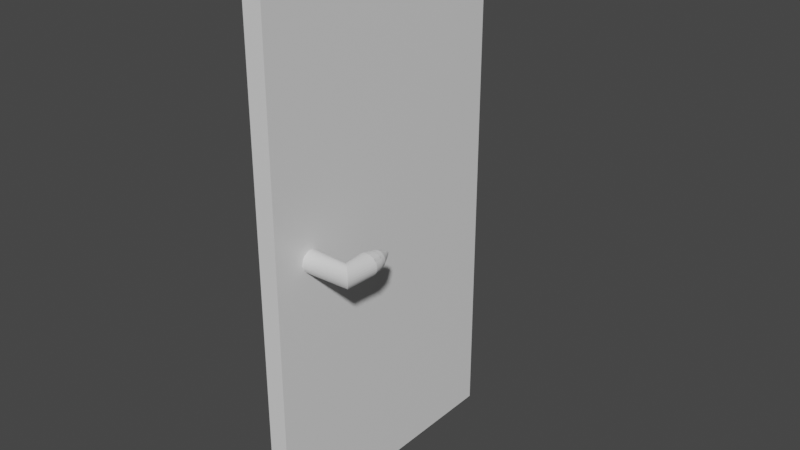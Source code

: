 # Source: Porte.blend  (saved by Blender 2.92.15; exported with 4.5.12 LTS)
import bpy
from mathutils import Matrix  # noqa: F401  (used for matrix-valued properties, if any)

bpy.ops.wm.read_factory_settings(use_empty=True)
scene = bpy.context.scene
scene.name = 'Scene'

# ---- materials (node trees are filled in below, after node groups)
mat_mat_porte = bpy.data.materials.new('Mat_porte')
mat_mat_porte.alpha_threshold = 0.0
mat_mat_porte.use_transparent_shadow = False
mat_mat_porte.line_color = (0.0, 0.0, 0.0, 1.0)
mat_mat_poignee = bpy.data.materials.new('Mat_poignee')
mat_mat_poignee.use_transparent_shadow = False

# ---- material node trees
mat_mat_porte.use_nodes = True; mat_mat_porte.node_tree.nodes.clear()
_N = mat_mat_porte.node_tree.nodes; _L = mat_mat_porte.node_tree.links
n0 = _N.new('ShaderNodeOutputMaterial'); n0.name = 'Material Output'; n0.location = (300, 300)
n1 = _N.new('ShaderNodeBsdfPrincipled'); n1.name = 'Principled BSDF'; n1.location = (10, 300)
n1.distribution = 'GGX'
n1.subsurface_method = 'BURLEY'
n1.inputs[2].default_value = 0.4
n1.inputs[3].default_value = 1.45
n1.inputs[27].default_value = (0.0, 0.0, 0.0, 1.0)
n1.inputs[28].default_value = 1.0
_L.new(n1.outputs[0], n0.inputs[0])
n0.is_active_output = True
mat_mat_poignee.use_nodes = True; mat_mat_poignee.node_tree.nodes.clear()
_N = mat_mat_poignee.node_tree.nodes; _L = mat_mat_poignee.node_tree.links
n0 = _N.new('ShaderNodeBsdfPrincipled'); n0.name = 'Principled BSDF'; n0.location = (10, 300)
n0.distribution = 'GGX'
n0.subsurface_method = 'BURLEY'
n0.inputs[3].default_value = 1.45
n0.inputs[27].default_value = (0.0, 0.0, 0.0, 1.0)
n0.inputs[28].default_value = 1.0
n1 = _N.new('ShaderNodeOutputMaterial'); n1.name = 'Material Output'; n1.location = (300, 300)
_L.new(n0.outputs[0], n1.inputs[0])
n1.is_active_output = True

# ---- world
world_world = bpy.data.worlds.new('World'); scene.world = world_world
world_world.use_nodes = True; world_world.node_tree.nodes.clear()
_N = world_world.node_tree.nodes; _L = world_world.node_tree.links
n0 = _N.new('ShaderNodeOutputWorld'); n0.name = 'World Output'; n0.location = (300, 300)
n1 = _N.new('ShaderNodeBackground'); n1.name = 'Background'; n1.location = (10, 300)
n1.inputs[0].default_value = (0.05088, 0.05088, 0.05088, 1.0)
_L.new(n1.outputs[0], n0.inputs[0])
n0.is_active_output = True
world_world.color = (0.05088, 0.05088, 0.05088)
world_world.use_sun_shadow = False
world_world.sun_shadow_jitter_overblur = 0.0

# ---- meshes
me_cube_001 = bpy.data.meshes.new('Cube.001')
me_cube_001.from_pydata([(-0.03603, -0.5123, -1.0), (-0.03603, -0.5123, 1.0), (-0.03603, 0.5123, -1.0), (-0.03603, 0.5123, 1.0), (0.03603, -0.5123, -1.0), (0.03603, -0.5123, 1.0), (0.03603, 0.5123, -1.0), (0.03603, 0.5123, 1.0), (-0.008042, -0.3621, 0.03765), (-0.008484, -0.3542, 0.03687), (-0.00891, -0.3466, 0.03457), (-0.009302, -0.3396, 0.03082), (-0.009646, -0.3335, 0.02579), (-0.009928, -0.3284, 0.01965), (-0.01014, -0.3247, 0.01266), (-0.01027, -0.3224, 0.005061), (-0.01031, -0.3216, -0.002838), (-0.01027, -0.3224, -0.01074), (-0.01014, -0.3247, -0.01833), (-0.009928, -0.3284, -0.02533), (-0.009646, -0.3335, -0.03147), (-0.009302, -0.3396, -0.0365), (-0.00891, -0.3466, -0.04024), (-0.008484, -0.3542, -0.04255), (-0.008042, -0.3621, -0.04332), (-0.007599, -0.37, -0.04255), (-0.007174, -0.3776, -0.04024), (-0.006782, -0.3846, -0.0365), (-0.006438, -0.3907, -0.03147), (-0.006156, -0.3957, -0.02533), (-0.005946, -0.3995, -0.01833), (-0.005817, -0.4018, -0.01074), (-0.005774, -0.4025, -0.002838), (-0.005817, -0.4018, 0.005061), (-0.005946, -0.3995, 0.01266), (-0.006156, -0.3957, 0.01965), (-0.006438, -0.3907, 0.02579), (-0.006782, -0.3846, 0.03082), (-0.007174, -0.3776, 0.03457), (-0.007599, -0.37, 0.03687), (0.1851, -0.3621, 0.03765), (0.1792, -0.3568, 0.03687), (0.1735, -0.3517, 0.03457), (0.1683, -0.3471, 0.03082), (0.1637, -0.343, 0.02579), (0.16, -0.3396, 0.01965), (0.1572, -0.3371, 0.01266), (0.1555, -0.3356, 0.005061), (0.1549, -0.3351, -0.002838), (0.1555, -0.3356, -0.01074), (0.1572, -0.3371, -0.01833), (0.16, -0.3396, -0.02533), (0.1637, -0.343, -0.03147), (0.1683, -0.3471, -0.0365), (0.1735, -0.3517, -0.04024), (0.1792, -0.3568, -0.04255), (0.1851, -0.3621, -0.04332), (0.191, -0.3673, -0.04255), (0.1967, -0.3724, -0.04024), (0.2019, -0.3771, -0.0365), (0.2065, -0.3812, -0.03147), (0.2102, -0.3845, -0.02533), (0.213, -0.387, -0.01833), (0.2147, -0.3886, -0.01074), (0.2153, -0.3891, -0.002838), (0.2147, -0.3886, 0.005061), (0.213, -0.387, 0.01266), (0.2102, -0.3845, 0.01965), (0.2065, -0.3812, 0.02579), (0.2019, -0.3771, 0.03082), (0.1967, -0.3724, 0.03457), (0.191, -0.3673, 0.03687), (0.1772, -0.2692, 0.03687), (0.1851, -0.2688, 0.03765), (0.1696, -0.2697, 0.03457), (0.1626, -0.27, 0.03082), (0.1565, -0.2704, 0.02579), (0.1514, -0.2707, 0.01965), (0.1477, -0.2709, 0.01266), (0.1454, -0.271, 0.005061), (0.1446, -0.2711, -0.002838), (0.1454, -0.271, -0.01074), (0.1477, -0.2709, -0.01833), (0.1514, -0.2707, -0.02533), (0.1565, -0.2704, -0.03147), (0.1626, -0.27, -0.0365), (0.1696, -0.2697, -0.04024), (0.1772, -0.2692, -0.04255), (0.1851, -0.2688, -0.04332), (0.193, -0.2683, -0.04255), (0.2006, -0.2679, -0.04024), (0.2076, -0.2675, -0.0365), (0.2137, -0.2672, -0.03147), (0.2187, -0.2669, -0.02533), (0.2225, -0.2667, -0.01833), (0.2248, -0.2666, -0.01074), (0.2256, -0.2665, -0.002838), (0.2248, -0.2666, 0.005061), (0.2225, -0.2667, 0.01266), (0.2187, -0.2669, 0.01965), (0.2137, -0.2672, 0.02579), (0.2076, -0.2675, 0.03082), (0.2006, -0.2679, 0.03457), (0.193, -0.2683, 0.03687), (0.1772, -0.2692, 0.03687), (0.1851, -0.2688, 0.03765), (0.1696, -0.2697, 0.03457), (0.1626, -0.27, 0.03082), (0.1565, -0.2704, 0.02579), (0.1514, -0.2707, 0.01965), (0.1477, -0.2709, 0.01266), (0.1454, -0.271, 0.005061), (0.1446, -0.2711, -0.002838), (0.1454, -0.271, -0.01074), (0.1477, -0.2709, -0.01833), (0.1514, -0.2707, -0.02533), (0.1565, -0.2704, -0.03147), (0.1626, -0.27, -0.0365), (0.1696, -0.2697, -0.04024), (0.1772, -0.2692, -0.04255), (0.1851, -0.2688, -0.04332), (0.193, -0.2683, -0.04255), (0.2006, -0.2679, -0.04024), (0.2076, -0.2675, -0.0365), (0.2137, -0.2672, -0.03147), (0.2187, -0.2669, -0.02533), (0.2225, -0.2667, -0.01833), (0.2248, -0.2666, -0.01074), (0.2256, -0.2665, -0.002838), (0.2248, -0.2666, 0.005061), (0.2225, -0.2667, 0.01266), (0.2187, -0.2669, 0.01965), (0.2137, -0.2672, 0.02579), (0.2076, -0.2675, 0.03082), (0.2006, -0.2679, 0.03457), (0.193, -0.2683, 0.03687), (0.1919, -0.2356, 0.03124), (0.1984, -0.2353, 0.02927), (0.2044, -0.2349, 0.02605), (0.2097, -0.2346, 0.02173), (0.214, -0.2344, 0.01647), (0.2172, -0.2342, 0.01046), (0.2192, -0.2341, 0.003941), (0.2198, -0.2341, -0.002838), (0.2192, -0.2341, -0.009617), (0.2172, -0.2342, -0.01614), (0.214, -0.2344, -0.02214), (0.2097, -0.2346, -0.02741), (0.2044, -0.2349, -0.03173), (0.1984, -0.2353, -0.03494), (0.1919, -0.2356, -0.03692), (0.1851, -0.236, -0.03759), (0.1783, -0.2364, -0.03692), (0.1718, -0.2368, -0.03494), (0.1658, -0.2371, -0.03173), (0.1605, -0.2374, -0.02741), (0.1562, -0.2376, -0.02214), (0.153, -0.2378, -0.01614), (0.151, -0.2379, -0.009617), (0.1504, -0.238, -0.002838), (0.151, -0.2379, 0.003941), (0.153, -0.2378, 0.01046), (0.1562, -0.2376, 0.01647), (0.1605, -0.2374, 0.02173), (0.1658, -0.2371, 0.02605), (0.1718, -0.2368, 0.02927), (0.1851, -0.236, 0.03191), (0.1783, -0.2364, 0.03124), (0.1783, -0.2364, 0.03124), (0.1851, -0.236, 0.03191), (0.1718, -0.2368, 0.02927), (0.1658, -0.2371, 0.02605), (0.1605, -0.2374, 0.02173), (0.1562, -0.2376, 0.01647), (0.153, -0.2378, 0.01046), (0.151, -0.2379, 0.003941), (0.1504, -0.238, -0.002838), (0.151, -0.2379, -0.009617), (0.153, -0.2378, -0.01614), (0.1562, -0.2376, -0.02214), (0.1605, -0.2374, -0.02741), (0.1658, -0.2371, -0.03173), (0.1718, -0.2368, -0.03494), (0.1783, -0.2364, -0.03692), (0.1851, -0.236, -0.03759), (0.1919, -0.2356, -0.03692), (0.1984, -0.2353, -0.03494), (0.2044, -0.2349, -0.03173), (0.2097, -0.2346, -0.02741), (0.214, -0.2344, -0.02214), (0.2172, -0.2342, -0.01614), (0.2192, -0.2341, -0.009617), (0.2198, -0.2341, -0.002838), (0.2192, -0.2341, 0.003941), (0.2172, -0.2342, 0.01046), (0.214, -0.2344, 0.01647), (0.2097, -0.2346, 0.02173), (0.2044, -0.2349, 0.02605), (0.1984, -0.2353, 0.02927), (0.1919, -0.2356, 0.03124), (0.1899, -0.216, 0.02707), (0.1957, -0.2157, 0.02533), (0.2009, -0.2154, 0.02252), (0.2055, -0.2151, 0.01872), (0.2093, -0.2149, 0.0141), (0.2122, -0.2148, 0.008832), (0.2139, -0.2147, 0.003111), (0.2145, -0.2146, -0.002838), (0.2139, -0.2147, -0.008787), (0.2122, -0.2148, -0.01451), (0.2093, -0.2149, -0.01978), (0.2055, -0.2151, -0.0244), (0.2009, -0.2154, -0.02819), (0.1957, -0.2157, -0.03101), (0.1899, -0.216, -0.03274), (0.184, -0.2163, -0.03333), (0.178, -0.2167, -0.03274), (0.1723, -0.217, -0.03101), (0.1671, -0.2173, -0.02819), (0.1624, -0.2175, -0.0244), (0.1587, -0.2178, -0.01978), (0.1558, -0.2179, -0.01451), (0.1541, -0.218, -0.008787), (0.1535, -0.218, -0.002838), (0.1541, -0.218, 0.003111), (0.1558, -0.2179, 0.008831), (0.1587, -0.2178, 0.0141), (0.1624, -0.2175, 0.01872), (0.1671, -0.2173, 0.02252), (0.1723, -0.217, 0.02533), (0.184, -0.2163, 0.02766), (0.178, -0.2167, 0.02707), (0.178, -0.2167, 0.02707), (0.184, -0.2163, 0.02766), (0.1723, -0.217, 0.02533), (0.1671, -0.2173, 0.02252), (0.1624, -0.2175, 0.01872), (0.1587, -0.2178, 0.0141), (0.1558, -0.2179, 0.008831), (0.1541, -0.218, 0.003111), (0.1535, -0.218, -0.002838), (0.1541, -0.218, -0.008787), (0.1558, -0.2179, -0.01451), (0.1587, -0.2178, -0.01978), (0.1624, -0.2175, -0.0244), (0.1671, -0.2173, -0.02819), (0.1723, -0.217, -0.03101), (0.178, -0.2167, -0.03274), (0.184, -0.2163, -0.03333), (0.1899, -0.216, -0.03274), (0.1957, -0.2157, -0.03101), (0.2009, -0.2154, -0.02819), (0.2055, -0.2151, -0.0244), (0.2093, -0.2149, -0.01978), (0.2122, -0.2148, -0.01451), (0.2139, -0.2147, -0.008787), (0.2145, -0.2146, -0.002838), (0.2139, -0.2147, 0.003111), (0.2122, -0.2148, 0.008832), (0.2093, -0.2149, 0.0141), (0.2055, -0.2151, 0.01872), (0.2009, -0.2154, 0.02252), (0.1957, -0.2157, 0.02533), (0.1899, -0.216, 0.02707), (0.187, -0.1971, 0.01784), (0.191, -0.1969, 0.01664), (0.1946, -0.1967, 0.01469), (0.1978, -0.1965, 0.01207), (0.2005, -0.1964, 0.008876), (0.2024, -0.1963, 0.005231), (0.2036, -0.1962, 0.001276), (0.204, -0.1962, -0.002838), (0.2036, -0.1962, -0.006951), (0.2024, -0.1963, -0.01091), (0.2005, -0.1964, -0.01455), (0.1978, -0.1965, -0.01775), (0.1946, -0.1967, -0.02037), (0.191, -0.1969, -0.02232), (0.187, -0.1971, -0.02352), (0.1829, -0.1974, -0.02392), (0.1788, -0.1976, -0.02352), (0.1749, -0.1978, -0.02232), (0.1712, -0.198, -0.02037), (0.168, -0.1982, -0.01775), (0.1654, -0.1984, -0.01455), (0.1635, -0.1985, -0.01091), (0.1623, -0.1985, -0.006951), (0.1619, -0.1986, -0.002838), (0.1623, -0.1985, 0.001276), (0.1635, -0.1985, 0.005231), (0.1654, -0.1984, 0.008876), (0.168, -0.1982, 0.01207), (0.1712, -0.198, 0.01469), (0.1749, -0.1978, 0.01664), (0.1829, -0.1974, 0.01825), (0.1788, -0.1976, 0.01784), (0.1788, -0.1976, 0.01784), (0.1829, -0.1974, 0.01825), (0.1749, -0.1978, 0.01664), (0.1712, -0.198, 0.01469), (0.168, -0.1982, 0.01207), (0.1654, -0.1984, 0.008876), (0.1635, -0.1985, 0.005231), (0.1623, -0.1985, 0.001276), (0.1619, -0.1986, -0.002838), (0.1623, -0.1985, -0.006951), (0.1635, -0.1985, -0.01091), (0.1654, -0.1984, -0.01455), (0.168, -0.1982, -0.01775), (0.1712, -0.198, -0.02037), (0.1749, -0.1978, -0.02232), (0.1788, -0.1976, -0.02352), (0.1829, -0.1974, -0.02392), (0.187, -0.1971, -0.02352), (0.191, -0.1969, -0.02232), (0.1946, -0.1967, -0.02037), (0.1978, -0.1965, -0.01775), (0.2005, -0.1964, -0.01455), (0.2024, -0.1963, -0.01091), (0.2036, -0.1962, -0.006951), (0.204, -0.1962, -0.002838), (0.2036, -0.1962, 0.001276), (0.2024, -0.1963, 0.005231), (0.2005, -0.1964, 0.008876), (0.1978, -0.1965, 0.01207), (0.1946, -0.1967, 0.01469), (0.191, -0.1969, 0.01664), (0.187, -0.1971, 0.01784), (0.1849, -0.183, 0.01128), (0.1876, -0.1829, 0.01046), (0.1901, -0.1827, 0.009132), (0.1923, -0.1826, 0.007341), (0.1941, -0.1825, 0.00516), (0.1954, -0.1824, 0.002671), (0.1962, -0.1824, -2.929e-05), (0.1965, -0.1824, -0.002838), (0.1962, -0.1824, -0.005646), (0.1954, -0.1824, -0.008347), (0.1941, -0.1825, -0.01084), (0.1923, -0.1826, -0.01302), (0.1901, -0.1827, -0.01481), (0.1876, -0.1829, -0.01614), (0.1849, -0.183, -0.01696), (0.1821, -0.1832, -0.01723), (0.1793, -0.1833, -0.01696), (0.1766, -0.1835, -0.01614), (0.1741, -0.1836, -0.01481), (0.172, -0.1838, -0.01302), (0.1702, -0.1839, -0.01084), (0.1688, -0.1839, -0.008347), (0.168, -0.184, -0.005646), (0.1677, -0.184, -0.002838), (0.168, -0.184, -2.93e-05), (0.1688, -0.1839, 0.002671), (0.1702, -0.1839, 0.00516), (0.172, -0.1838, 0.007341), (0.1741, -0.1836, 0.009132), (0.1766, -0.1835, 0.01046), (0.1821, -0.1832, 0.01156), (0.1793, -0.1833, 0.01128), (0.1793, -0.1833, 0.01128), (0.1821, -0.1832, 0.01156), (0.1766, -0.1835, 0.01046), (0.1741, -0.1836, 0.009132), (0.172, -0.1838, 0.007341), (0.1702, -0.1839, 0.00516), (0.1688, -0.1839, 0.002671), (0.168, -0.184, -2.93e-05), (0.1677, -0.184, -0.002838), (0.168, -0.184, -0.005646), (0.1688, -0.1839, -0.008347), (0.1702, -0.1839, -0.01084), (0.172, -0.1838, -0.01302), (0.1741, -0.1836, -0.01481), (0.1766, -0.1835, -0.01614), (0.1793, -0.1833, -0.01696), (0.1821, -0.1832, -0.01723), (0.1849, -0.183, -0.01696), (0.1876, -0.1829, -0.01614), (0.1901, -0.1827, -0.01481), (0.1923, -0.1826, -0.01302), (0.1941, -0.1825, -0.01084), (0.1954, -0.1824, -0.008347), (0.1962, -0.1824, -0.005646), (0.1965, -0.1824, -0.002838), (0.1962, -0.1824, -2.929e-05), (0.1954, -0.1824, 0.002671), (0.1941, -0.1825, 0.00516), (0.1923, -0.1826, 0.007341), (0.1901, -0.1827, 0.009132), (0.1876, -0.1829, 0.01046), (0.1849, -0.183, 0.01128), (0.1834, -0.1736, 0.006196), (0.1851, -0.1735, 0.005672), (0.1867, -0.1734, 0.004821), (0.1881, -0.1733, 0.003676), (0.1893, -0.1733, 0.00228), (0.1901, -0.1732, 0.0006873), (0.1906, -0.1732, -0.001041), (0.1908, -0.1732, -0.002838), (0.1906, -0.1732, -0.004635), (0.1901, -0.1732, -0.006363), (0.1893, -0.1733, -0.007955), (0.1881, -0.1733, -0.009351), (0.1867, -0.1734, -0.0105), (0.1851, -0.1735, -0.01135), (0.1834, -0.1736, -0.01187), (0.1816, -0.1737, -0.01205), (0.1798, -0.1738, -0.01187), (0.1781, -0.1739, -0.01135), (0.1765, -0.174, -0.0105), (0.1751, -0.1741, -0.009351), (0.1739, -0.1741, -0.007955), (0.1731, -0.1742, -0.006363), (0.1726, -0.1742, -0.004635), (0.1724, -0.1742, -0.002838), (0.1726, -0.1742, -0.001041), (0.1731, -0.1742, 0.0006873), (0.1739, -0.1741, 0.00228), (0.1751, -0.1741, 0.003676), (0.1765, -0.174, 0.004821), (0.1781, -0.1739, 0.005672), (0.1816, -0.1737, 0.006373), (0.1798, -0.1738, 0.006196), (0.1798, -0.1738, 0.006196), (0.1816, -0.1737, 0.006373), (0.1781, -0.1739, 0.005672), (0.1765, -0.174, 0.004821), (0.1751, -0.1741, 0.003676), (0.1739, -0.1741, 0.00228), (0.1731, -0.1742, 0.0006873), (0.1726, -0.1742, -0.001041), (0.1724, -0.1742, -0.002838), (0.1726, -0.1742, -0.004635), (0.1731, -0.1742, -0.006363), (0.1739, -0.1741, -0.007955), (0.1751, -0.1741, -0.009351), (0.1765, -0.174, -0.0105), (0.1781, -0.1739, -0.01135), (0.1798, -0.1738, -0.01187), (0.1816, -0.1737, -0.01205), (0.1834, -0.1736, -0.01187), (0.1851, -0.1735, -0.01135), (0.1867, -0.1734, -0.0105), (0.1881, -0.1733, -0.009351), (0.1893, -0.1733, -0.007955), (0.1901, -0.1732, -0.006363), (0.1906, -0.1732, -0.004635), (0.1908, -0.1732, -0.002838), (0.1906, -0.1732, -0.001041), (0.1901, -0.1732, 0.0006873), (0.1893, -0.1733, 0.00228), (0.1881, -0.1733, 0.003676), (0.1867, -0.1734, 0.004821), (0.1851, -0.1735, 0.005672), (0.1834, -0.1736, 0.006196), (0.1825, -0.1687, 0.003267), (0.1837, -0.1686, 0.002913), (0.1848, -0.1685, 0.002338), (0.1857, -0.1685, 0.001564), (0.1865, -0.1684, 0.0006206), (0.1871, -0.1684, -0.0004556), (0.1874, -0.1684, -0.001623), (0.1875, -0.1684, -0.002838), (0.1874, -0.1684, -0.004052), (0.1871, -0.1684, -0.00522), (0.1865, -0.1684, -0.006296), (0.1857, -0.1685, -0.007239), (0.1848, -0.1685, -0.008013), (0.1837, -0.1686, -0.008589), (0.1825, -0.1687, -0.008943), (0.1813, -0.1687, -0.009062), (0.1801, -0.1688, -0.008943), (0.1789, -0.1689, -0.008589), (0.1779, -0.1689, -0.008013), (0.1769, -0.169, -0.007239), (0.1762, -0.169, -0.006296), (0.1756, -0.1691, -0.00522), (0.1752, -0.1691, -0.004052), (0.1751, -0.1691, -0.002838), (0.1752, -0.1691, -0.001623), (0.1756, -0.1691, -0.0004556), (0.1762, -0.169, 0.0006206), (0.1769, -0.169, 0.001564), (0.1779, -0.1689, 0.002338), (0.1789, -0.1689, 0.002913), (0.1813, -0.1687, 0.003387), (0.1801, -0.1688, 0.003267), (0.1801, -0.1688, 0.003267), (0.1813, -0.1687, 0.003387), (0.1789, -0.1689, 0.002913), (0.1779, -0.1689, 0.002338), (0.1769, -0.169, 0.001564), (0.1762, -0.169, 0.0006206), (0.1756, -0.1691, -0.0004556), (0.1752, -0.1691, -0.001623), (0.1751, -0.1691, -0.002838), (0.1752, -0.1691, -0.004052), (0.1756, -0.1691, -0.00522), (0.1762, -0.169, -0.006296), (0.1769, -0.169, -0.007239), (0.1779, -0.1689, -0.008013), (0.1789, -0.1689, -0.008589), (0.1801, -0.1688, -0.008943), (0.1813, -0.1687, -0.009062), (0.1825, -0.1687, -0.008943), (0.1837, -0.1686, -0.008589), (0.1848, -0.1685, -0.008013), (0.1857, -0.1685, -0.007239), (0.1865, -0.1684, -0.006296), (0.1871, -0.1684, -0.00522), (0.1874, -0.1684, -0.004052), (0.1875, -0.1684, -0.002838), (0.1874, -0.1684, -0.001623), (0.1871, -0.1684, -0.0004556), (0.1865, -0.1684, 0.0006206), (0.1857, -0.1685, 0.001564), (0.1848, -0.1685, 0.002338), (0.1837, -0.1686, 0.002913), (0.1825, -0.1687, 0.003267)], [], [(0, 1, 3, 2), (2, 3, 7, 6), (6, 7, 5, 4), (4, 5, 1, 0), (2, 6, 4, 0), (7, 3, 1, 5), (34, 35, 67, 66), (21, 22, 54, 53), (8, 9, 41, 40), (35, 36, 68, 67), (22, 23, 55, 54), (9, 10, 42, 41), (36, 37, 69, 68), (23, 24, 56, 55), (10, 11, 43, 42), (37, 38, 70, 69), (24, 25, 57, 56), (11, 12, 44, 43), (38, 39, 71, 70), (25, 26, 58, 57), (12, 13, 45, 44), (39, 8, 40, 71), (26, 27, 59, 58), (13, 14, 46, 45), (27, 28, 60, 59), (14, 15, 47, 46), (28, 29, 61, 60), (15, 16, 48, 47), (29, 30, 62, 61), (16, 17, 49, 48), (30, 31, 63, 62), (17, 18, 50, 49), (31, 32, 64, 63), (18, 19, 51, 50), (32, 33, 65, 64), (19, 20, 52, 51), (33, 34, 66, 65), (20, 21, 53, 52), (56, 57, 89, 88), (9, 8, 39, 38, 37, 36, 35, 34, 33, 32, 31, 30, 29, 28, 27, 26, 25, 24, 23, 22, 21, 20, 19, 18, 17, 16, 15, 14, 13, 12, 11, 10), (43, 44, 76, 75), (70, 71, 103, 102), (57, 58, 90, 89), (44, 45, 77, 76), (71, 40, 73, 103), (58, 59, 91, 90), (45, 46, 78, 77), (59, 60, 92, 91), (46, 47, 79, 78), (60, 61, 93, 92), (47, 48, 80, 79), (61, 62, 94, 93), (48, 49, 81, 80), (62, 63, 95, 94), (49, 50, 82, 81), (63, 64, 96, 95), (50, 51, 83, 82), (64, 65, 97, 96), (51, 52, 84, 83), (65, 66, 98, 97), (52, 53, 85, 84), (66, 67, 99, 98), (53, 54, 86, 85), (40, 41, 72, 73), (67, 68, 100, 99), (54, 55, 87, 86), (41, 42, 74, 72), (68, 69, 101, 100), (55, 56, 88, 87), (42, 43, 75, 74), (69, 70, 102, 101), (121, 120, 184, 185), (107, 106, 170, 171), (103, 73, 166, 136), (83, 84, 155, 156), (124, 123, 187, 188), (130, 129, 193, 194), (76, 77, 162, 163), (82, 83, 156, 157), (102, 103, 136, 137), (129, 128, 192, 193), (123, 122, 186, 187), (81, 82, 157, 158), (75, 76, 163, 164), (128, 127, 191, 192), (101, 102, 137, 138), (80, 81, 158, 159), (86, 87, 152, 153), (122, 121, 185, 186), (127, 126, 190, 191), (133, 132, 196, 197), (74, 75, 164, 165), (79, 80, 159, 160), (106, 104, 168, 170), (100, 101, 138, 139), (126, 125, 189, 190), (132, 131, 195, 196), (179, 178, 242, 243), (78, 79, 160, 161), (84, 85, 154, 155), (85, 86, 153, 154), (125, 124, 188, 189), (104, 105, 169, 168), (77, 78, 161, 162), (131, 130, 194, 195), (134, 133, 197, 198), (108, 107, 171, 172), (87, 88, 151, 152), (135, 134, 198, 199), (109, 108, 172, 173), (88, 89, 150, 151), (105, 135, 199, 169), (110, 109, 173, 174), (89, 90, 149, 150), (111, 110, 174, 175), (90, 91, 148, 149), (112, 111, 175, 176), (91, 92, 147, 148), (113, 112, 176, 177), (92, 93, 146, 147), (114, 113, 177, 178), (93, 94, 145, 146), (115, 114, 178, 179), (94, 95, 144, 145), (116, 115, 179, 180), (95, 96, 143, 144), (117, 116, 180, 181), (96, 97, 142, 143), (118, 117, 181, 182), (97, 98, 141, 142), (119, 118, 182, 183), (98, 99, 140, 141), (73, 72, 167, 166), (120, 119, 183, 184), (99, 100, 139, 140), (72, 74, 165, 167), (237, 236, 300, 301), (186, 185, 249, 250), (180, 179, 243, 244), (177, 176, 240, 241), (152, 151, 215, 216), (175, 174, 238, 239), (178, 177, 241, 242), (173, 172, 236, 237), (154, 153, 217, 218), (171, 170, 234, 235), (176, 175, 239, 240), (168, 169, 233, 232), (156, 155, 219, 220), (137, 136, 200, 201), (174, 173, 237, 238), (139, 138, 202, 203), (158, 157, 221, 222), (141, 140, 204, 205), (172, 171, 235, 236), (143, 142, 206, 207), (160, 159, 223, 224), (145, 144, 208, 209), (170, 168, 232, 234), (147, 146, 210, 211), (198, 197, 261, 262), (149, 148, 212, 213), (196, 195, 259, 260), (151, 150, 214, 215), (162, 161, 225, 226), (153, 152, 216, 217), (136, 166, 230, 200), (155, 154, 218, 219), (194, 193, 257, 258), (157, 156, 220, 221), (169, 199, 263, 233), (164, 163, 227, 228), (159, 158, 222, 223), (199, 198, 262, 263), (138, 137, 201, 202), (161, 160, 224, 225), (195, 194, 258, 259), (192, 191, 255, 256), (163, 162, 226, 227), (193, 192, 256, 257), (167, 165, 229, 231), (165, 164, 228, 229), (191, 190, 254, 255), (140, 139, 203, 204), (197, 196, 260, 261), (189, 188, 252, 253), (190, 189, 253, 254), (148, 147, 211, 212), (187, 186, 250, 251), (166, 167, 231, 230), (146, 145, 209, 210), (185, 184, 248, 249), (142, 141, 205, 206), (182, 181, 245, 246), (183, 182, 246, 247), (188, 187, 251, 252), (184, 183, 247, 248), (181, 180, 244, 245), (144, 143, 207, 208), (150, 149, 213, 214), (265, 264, 328, 329), (218, 217, 281, 282), (235, 234, 298, 299), (240, 239, 303, 304), (232, 233, 297, 296), (220, 219, 283, 284), (201, 200, 264, 265), (238, 237, 301, 302), (203, 202, 266, 267), (222, 221, 285, 286), (205, 204, 268, 269), (236, 235, 299, 300), (207, 206, 270, 271), (224, 223, 287, 288), (209, 208, 272, 273), (234, 232, 296, 298), (211, 210, 274, 275), (262, 261, 325, 326), (213, 212, 276, 277), (260, 259, 323, 324), (215, 214, 278, 279), (226, 225, 289, 290), (217, 216, 280, 281), (200, 230, 294, 264), (219, 218, 282, 283), (258, 257, 321, 322), (221, 220, 284, 285), (233, 263, 327, 297), (228, 227, 291, 292), (223, 222, 286, 287), (263, 262, 326, 327), (202, 201, 265, 266), (225, 224, 288, 289), (259, 258, 322, 323), (256, 255, 319, 320), (227, 226, 290, 291), (257, 256, 320, 321), (231, 229, 293, 295), (229, 228, 292, 293), (255, 254, 318, 319), (204, 203, 267, 268), (261, 260, 324, 325), (253, 252, 316, 317), (254, 253, 317, 318), (212, 211, 275, 276), (251, 250, 314, 315), (230, 231, 295, 294), (210, 209, 273, 274), (249, 248, 312, 313), (206, 205, 269, 270), (246, 245, 309, 310), (247, 246, 310, 311), (252, 251, 315, 316), (248, 247, 311, 312), (245, 244, 308, 309), (208, 207, 271, 272), (214, 213, 277, 278), (243, 242, 306, 307), (250, 249, 313, 314), (244, 243, 307, 308), (241, 240, 304, 305), (216, 215, 279, 280), (239, 238, 302, 303), (242, 241, 305, 306), (335, 334, 398, 399), (302, 301, 365, 366), (267, 266, 330, 331), (286, 285, 349, 350), (269, 268, 332, 333), (300, 299, 363, 364), (271, 270, 334, 335), (288, 287, 351, 352), (273, 272, 336, 337), (298, 296, 360, 362), (275, 274, 338, 339), (326, 325, 389, 390), (277, 276, 340, 341), (324, 323, 387, 388), (279, 278, 342, 343), (290, 289, 353, 354), (281, 280, 344, 345), (264, 294, 358, 328), (283, 282, 346, 347), (322, 321, 385, 386), (285, 284, 348, 349), (297, 327, 391, 361), (292, 291, 355, 356), (287, 286, 350, 351), (327, 326, 390, 391), (266, 265, 329, 330), (289, 288, 352, 353), (323, 322, 386, 387), (320, 319, 383, 384), (291, 290, 354, 355), (321, 320, 384, 385), (295, 293, 357, 359), (293, 292, 356, 357), (319, 318, 382, 383), (268, 267, 331, 332), (325, 324, 388, 389), (317, 316, 380, 381), (318, 317, 381, 382), (276, 275, 339, 340), (315, 314, 378, 379), (294, 295, 359, 358), (274, 273, 337, 338), (313, 312, 376, 377), (270, 269, 333, 334), (310, 309, 373, 374), (311, 310, 374, 375), (316, 315, 379, 380), (312, 311, 375, 376), (309, 308, 372, 373), (272, 271, 335, 336), (278, 277, 341, 342), (307, 306, 370, 371), (314, 313, 377, 378), (308, 307, 371, 372), (305, 304, 368, 369), (280, 279, 343, 344), (303, 302, 366, 367), (306, 305, 369, 370), (301, 300, 364, 365), (282, 281, 345, 346), (299, 298, 362, 363), (304, 303, 367, 368), (296, 297, 361, 360), (284, 283, 347, 348), (405, 404, 468, 469), (352, 351, 415, 416), (337, 336, 400, 401), (362, 360, 424, 426), (339, 338, 402, 403), (390, 389, 453, 454), (341, 340, 404, 405), (388, 387, 451, 452), (343, 342, 406, 407), (354, 353, 417, 418), (345, 344, 408, 409), (328, 358, 422, 392), (347, 346, 410, 411), (386, 385, 449, 450), (349, 348, 412, 413), (361, 391, 455, 425), (356, 355, 419, 420), (351, 350, 414, 415), (391, 390, 454, 455), (330, 329, 393, 394), (353, 352, 416, 417), (387, 386, 450, 451), (384, 383, 447, 448), (355, 354, 418, 419), (385, 384, 448, 449), (359, 357, 421, 423), (357, 356, 420, 421), (383, 382, 446, 447), (332, 331, 395, 396), (389, 388, 452, 453), (381, 380, 444, 445), (382, 381, 445, 446), (340, 339, 403, 404), (379, 378, 442, 443), (358, 359, 423, 422), (338, 337, 401, 402), (377, 376, 440, 441), (334, 333, 397, 398), (374, 373, 437, 438), (375, 374, 438, 439), (380, 379, 443, 444), (376, 375, 439, 440), (373, 372, 436, 437), (336, 335, 399, 400), (342, 341, 405, 406), (371, 370, 434, 435), (378, 377, 441, 442), (372, 371, 435, 436), (369, 368, 432, 433), (344, 343, 407, 408), (367, 366, 430, 431), (370, 369, 433, 434), (365, 364, 428, 429), (346, 345, 409, 410), (363, 362, 426, 427), (368, 367, 431, 432), (360, 361, 425, 424), (348, 347, 411, 412), (329, 328, 392, 393), (366, 365, 429, 430), (331, 330, 394, 395), (350, 349, 413, 414), (333, 332, 396, 397), (364, 363, 427, 428), (488, 489, 519, 518, 517, 516, 515, 514, 513, 512, 511, 510, 509, 508, 507, 506, 505, 504, 503, 502, 501, 500, 499, 498, 497, 496, 495, 494, 493, 492, 491, 490), (452, 451, 515, 516), (407, 406, 470, 471), (418, 417, 481, 482), (409, 408, 472, 473), (392, 422, 486, 456), (411, 410, 474, 475), (450, 449, 513, 514), (413, 412, 476, 477), (425, 455, 519, 489), (420, 419, 483, 484), (415, 414, 478, 479), (455, 454, 518, 519), (394, 393, 457, 458), (417, 416, 480, 481), (451, 450, 514, 515), (448, 447, 511, 512), (419, 418, 482, 483), (449, 448, 512, 513), (423, 421, 485, 487), (421, 420, 484, 485), (447, 446, 510, 511), (396, 395, 459, 460), (453, 452, 516, 517), (445, 444, 508, 509), (446, 445, 509, 510), (404, 403, 467, 468), (443, 442, 506, 507), (422, 423, 487, 486), (402, 401, 465, 466), (441, 440, 504, 505), (398, 397, 461, 462), (438, 437, 501, 502), (439, 438, 502, 503), (444, 443, 507, 508), (440, 439, 503, 504), (437, 436, 500, 501), (400, 399, 463, 464), (406, 405, 469, 470), (435, 434, 498, 499), (442, 441, 505, 506), (436, 435, 499, 500), (433, 432, 496, 497), (408, 407, 471, 472), (431, 430, 494, 495), (434, 433, 497, 498), (429, 428, 492, 493), (410, 409, 473, 474), (427, 426, 490, 491), (432, 431, 495, 496), (424, 425, 489, 488), (412, 411, 475, 476), (393, 392, 456, 457), (430, 429, 493, 494), (395, 394, 458, 459), (414, 413, 477, 478), (397, 396, 460, 461), (428, 427, 491, 492), (399, 398, 462, 463), (416, 415, 479, 480), (401, 400, 464, 465), (426, 424, 488, 490), (403, 402, 466, 467), (454, 453, 517, 518), (456, 486, 487, 485, 484, 483, 482, 481, 480, 479, 478, 477, 476, 475, 474, 473, 472, 471, 470, 469, 468, 467, 466, 465, 464, 463, 462, 461, 460, 459, 458, 457)])
me_cube_001.polygons.foreach_set('material_index', [0, 0, 0, 0, 0, 0, 1, 1, 1, 1, 1, 1, 1, 1, 1, 1, 1, 1, 1, 1, 1, 1, 1, 1, 1, 1, 1, 1, 1, 1, 1, 1, 1, 1, 1, 1, 1, 1, 1, 1, 1, 1, 1, 1, 1, 1, 1, 1, 1, 1, 1, 1, 1, 1, 1, 1, 1, 1, 1, 1, 1, 1, 1, 1, 1, 1, 1, 1, 1, 1, 1, 1, 1, 1, 1, 1, 1, 1, 1, 1, 1, 1, 1, 1, 1, 1, 1, 1, 1, 1, 1, 1, 1, 1, 1, 1, 1, 1, 1, 1, 1, 1, 1, 1, 1, 1, 1, 1, 1, 1, 1, 1, 1, 1, 1, 1, 1, 1, 1, 1, 1, 1, 1, 1, 1, 1, 1, 1, 1, 1, 1, 1, 1, 1, 1, 1, 1, 1, 1, 1, 1, 1, 1, 1, 1, 1, 1, 1, 1, 1, 1, 1, 1, 1, 1, 1, 1, 1, 1, 1, 1, 1, 1, 1, 1, 1, 1, 1, 1, 1, 1, 1, 1, 1, 1, 1, 1, 1, 1, 1, 1, 1, 1, 1, 1, 1, 1, 1, 1, 1, 1, 1, 1, 1, 1, 1, 1, 1, 1, 1, 1, 1, 1, 1, 1, 1, 1, 1, 1, 1, 1, 1, 1, 1, 1, 1, 1, 1, 1, 1, 1, 1, 1, 1, 1, 1, 1, 1, 1, 1, 1, 1, 1, 1, 1, 1, 1, 1, 1, 1, 1, 1, 1, 1, 1, 1, 1, 1, 1, 1, 1, 1, 1, 1, 1, 1, 1, 1, 1, 1, 1, 1, 1, 1, 1, 1, 1, 1, 1, 1, 1, 1, 1, 1, 1, 1, 1, 1, 1, 1, 1, 1, 1, 1, 1, 1, 1, 1, 1, 1, 1, 1, 1, 1, 1, 1, 1, 1, 1, 1, 1, 1, 1, 1, 1, 1, 1, 1, 1, 1, 1, 1, 1, 1, 1, 1, 1, 1, 1, 1, 1, 1, 1, 1, 1, 1, 1, 1, 1, 1, 1, 1, 1, 1, 1, 1, 1, 1, 1, 1, 1, 1, 1, 1, 1, 1, 1, 1, 1, 1, 1, 1, 1, 1, 1, 1, 1, 1, 1, 1, 1, 1, 1, 1, 1, 1, 1, 1, 1, 1, 1, 1, 1, 1, 1, 1, 1, 1, 1, 1, 1, 1, 1, 1, 1, 1, 1, 1, 1, 1, 1, 1, 1, 1, 1, 1, 1, 1, 1, 1, 1, 1, 1, 1, 1, 1, 1, 1, 1, 1, 1, 1, 1, 1, 1, 1, 1, 1, 1, 1, 1, 1, 1, 1, 1, 1, 1, 1, 1, 1, 1, 1, 1, 1, 1, 1, 1, 1, 1, 1, 1, 1, 1, 1, 1, 1, 1, 1, 1, 1, 1, 1, 1, 1, 1, 1, 1])
_uv = me_cube_001.uv_layers.new(name='CarteUV')
_uv.uv.foreach_set('vector', [0.375, 0.0, 0.625, 0.0, 0.625, 0.25, 0.375, 0.25, 0.375, 0.25, 0.625, 0.25, 0.625, 0.5, 0.375, 0.5, 0.375, 0.5, 0.625, 0.5, 0.625, 0.75, 0.375, 0.75, 0.375, 0.75, 0.625, 0.75, 0.625, 1.0, 0.375, 1.0, 0.125, 0.5, 0.375, 0.5, 0.375, 0.75, 0.125, 0.75, 0.625, 0.5, 0.875, 0.5, 0.875, 0.75, 0.625, 0.75, 0.0, 0.0, 0.0, 0.0, 0.0, 0.0, 0.0, 0.0, 0.0, 0.0, 0.0, 0.0, 0.0, 0.0, 0.0, 0.0, 0.0, 0.0, 0.0, 0.0, 0.0, 0.0, 0.0, 0.0, 0.0, 0.0, 0.0, 0.0, 0.0, 0.0, 0.0, 0.0, 0.0, 0.0, 0.0, 0.0, 0.0, 0.0, 0.0, 0.0, 0.0, 0.0, 0.0, 0.0, 0.0, 0.0, 0.0, 0.0, 0.0, 0.0, 0.0, 0.0, 0.0, 0.0, 0.0, 0.0, 0.0, 0.0, 0.0, 0.0, 0.0, 0.0, 0.0, 0.0, 0.0, 0.0, 0.0, 0.0, 0.0, 0.0, 0.0, 0.0, 0.0, 0.0, 0.0, 0.0, 0.0, 0.0, 0.0, 0.0, 0.0, 0.0, 0.0, 0.0, 0.0, 0.0, 0.0, 0.0, 0.0, 0.0, 0.0, 0.0, 0.0, 0.0, 0.0, 0.0, 0.0, 0.0, 0.0, 0.0, 0.0, 0.0, 0.0, 0.0, 0.0, 0.0, 0.0, 0.0, 0.0, 0.0, 0.0, 0.0, 0.0, 0.0, 0.0, 0.0, 0.0, 0.0, 0.0, 0.0, 0.0, 0.0, 0.0, 0.0, 0.0, 0.0, 0.0, 0.0, 0.0, 0.0, 0.0, 0.0, 0.0, 0.0, 0.0, 0.0, 0.0, 0.0, 0.0, 0.0, 0.0, 0.0, 0.0, 0.0, 0.0, 0.0, 0.0, 0.0, 0.0, 0.0, 0.0, 0.0, 0.0, 0.0, 0.0, 0.0, 0.0, 0.0, 0.0, 0.0, 0.0, 0.0, 0.0, 0.0, 0.0, 0.0, 0.0, 0.0, 0.0, 0.0, 0.0, 0.0, 0.0, 0.0, 0.0, 0.0, 0.0, 0.0, 0.0, 0.0, 0.0, 0.0, 0.0, 0.0, 0.0, 0.0, 0.0, 0.0, 0.0, 0.0, 0.0, 0.0, 0.0, 0.0, 0.0, 0.0, 0.0, 0.0, 0.0, 0.0, 0.0, 0.0, 0.0, 0.0, 0.0, 0.0, 0.0, 0.0, 0.0, 0.0, 0.0, 0.0, 0.0, 0.0, 0.0, 0.0, 0.0, 0.0, 0.0, 0.0, 0.0, 0.0, 0.0, 0.0, 0.0, 0.0, 0.0, 0.0, 0.0, 0.0, 0.0, 0.0, 0.0, 0.0, 0.0, 0.0, 0.0, 0.0, 0.0, 0.0, 0.0, 0.0, 0.0, 0.0, 0.0, 0.0, 0.0, 0.0, 0.0, 0.0, 0.0, 0.0, 0.0, 0.0, 0.0, 0.0, 0.0, 0.0, 0.0, 0.0, 0.0, 0.0, 0.0, 0.0, 0.0, 0.0, 0.0, 0.0, 0.0, 0.0, 0.0, 0.0, 0.0, 0.0, 0.0, 0.0, 0.0, 0.0, 0.0, 0.0, 0.0, 0.0, 0.0, 0.0, 0.0, 0.0, 0.0, 0.0, 0.0, 0.0, 0.0, 0.0, 0.0, 0.0, 0.0, 0.0, 0.0, 0.0, 0.0, 0.0, 0.0, 0.0, 0.0, 0.0, 0.0, 0.0, 0.0, 0.0, 0.0, 0.0, 0.0, 0.0, 0.0, 0.0, 0.0, 0.0, 0.0, 0.0, 0.0, 0.0, 0.0, 0.0, 0.0, 0.0, 0.0, 0.0, 0.0, 0.0, 0.0, 0.0, 0.0, 0.0, 0.0, 0.0, 0.0, 0.0, 0.0, 0.0, 0.0, 0.0, 0.0, 0.0, 0.0, 0.0, 0.0, 0.0, 0.0, 0.0, 0.0, 0.0, 0.0, 0.0, 0.0, 0.0, 0.0, 0.0, 0.0, 0.0, 0.0, 0.0, 0.0, 0.0, 0.0, 0.0, 0.0, 0.0, 0.0, 0.0, 0.0, 0.0, 0.0, 0.0, 0.0, 0.0, 0.0, 0.0, 0.0, 0.0, 0.0, 0.0, 0.0, 0.0, 0.0, 0.0, 0.0, 0.0, 0.0, 0.0, 0.0, 0.0, 0.0, 0.0, 0.0, 0.0, 0.0, 0.0, 0.0, 0.0, 0.0, 0.0, 0.0, 0.0, 0.0, 0.0, 0.0, 0.0, 0.0, 0.0, 0.0, 0.0, 0.0, 0.0, 0.0, 0.0, 0.0, 0.0, 0.0, 0.0, 0.0, 0.0, 0.0, 0.0, 0.0, 0.0, 0.0, 0.0, 0.0, 0.0, 0.0, 0.0, 0.0, 0.0, 0.0, 0.0, 0.0, 0.0, 0.0, 0.0, 0.0, 0.0, 0.0, 0.0, 0.0, 0.0, 0.0, 0.0, 0.0, 0.0, 0.0, 0.0, 0.0, 0.0, 0.0, 0.0, 0.0, 0.0, 0.0, 0.0, 0.0, 0.0, 0.0, 0.0, 0.0, 0.0, 0.0, 0.0, 0.0, 0.0, 0.0, 0.0, 0.0, 0.0, 0.0, 0.0, 0.0, 0.0, 0.0, 0.0, 0.0, 0.0, 0.0, 0.0, 0.0, 0.0, 0.0, 0.0, 0.0, 0.0, 0.0, 0.0, 0.0, 0.0, 0.0, 0.0, 0.0, 0.0, 0.0, 0.0, 0.0, 0.0, 0.0, 0.0, 0.0, 0.0, 0.0, 0.0, 0.0, 0.0, 0.0, 0.0, 0.0, 0.0, 0.0, 0.0, 0.0, 0.0, 0.0, 0.0, 0.0, 0.0, 0.0, 0.0, 0.0, 0.0, 0.0, 0.0, 0.0, 0.0, 0.0, 0.0, 0.0, 0.0, 0.0, 0.0, 0.0, 0.0, 0.0, 0.0, 0.0, 0.0, 0.0, 0.0, 0.0, 0.0, 0.0, 0.0, 0.0, 0.0, 0.0, 0.0, 0.0, 0.0, 0.0, 0.0, 0.0, 0.0, 0.0, 0.0, 0.0, 0.0, 0.0, 0.0, 0.0, 0.0, 0.0, 0.0, 0.0, 0.0, 0.0, 0.0, 0.0, 0.0, 0.0, 0.0, 0.0, 0.0, 0.0, 0.0, 0.0, 0.0, 0.0, 0.0, 0.0, 0.0, 0.0, 0.0, 0.0, 0.0, 0.0, 0.0, 0.0, 0.0, 0.0, 0.0, 0.0, 0.0, 0.0, 0.0, 0.0, 0.0, 0.0, 0.0, 0.0, 0.0, 0.0, 0.0, 0.0, 0.0, 0.0, 0.0, 0.0, 0.0, 0.0, 0.0, 0.0, 0.0, 0.0, 0.0, 0.0, 0.0, 0.0, 0.0, 0.0, 0.0, 0.0, 0.0, 0.0, 0.0, 0.0, 0.0, 0.0, 0.0, 0.0, 0.0, 0.0, 0.0, 0.0, 0.0, 0.0, 0.0, 0.0, 0.0, 0.0, 0.0, 0.0, 0.0, 0.0, 0.0, 0.0, 0.0, 0.0, 0.0, 0.0, 0.0, 0.0, 0.0, 0.0, 0.0, 0.0, 0.0, 0.0, 0.0, 0.0, 0.0, 0.0, 0.0, 0.0, 0.0, 0.0, 0.0, 0.0, 0.0, 0.0, 0.0, 0.0, 0.0, 0.0, 0.0, 0.0, 0.0, 0.0, 0.0, 0.0, 0.0, 0.0, 0.0, 0.0, 0.0, 0.0, 0.0, 0.0, 0.0, 0.0, 0.0, 0.0, 0.0, 0.0, 0.0, 0.0, 0.0, 0.0, 0.0, 0.0, 0.0, 0.0, 0.0, 0.0, 0.0, 0.0, 0.0, 0.0, 0.0, 0.0, 0.0, 0.0, 0.0, 0.0, 0.0, 0.0, 0.0, 0.0, 0.0, 0.0, 0.0, 0.0, 0.0, 0.0, 0.0, 0.0, 0.0, 0.0, 0.0, 0.0, 0.0, 0.0, 0.0, 0.0, 0.0, 0.0, 0.0, 0.0, 0.0, 0.0, 0.0, 0.0, 0.0, 0.0, 0.0, 0.0, 0.0, 0.0, 0.0, 0.0, 0.0, 0.0, 0.0, 0.0, 0.0, 0.0, 0.0, 0.0, 0.0, 0.0, 0.0, 0.0, 0.0, 0.0, 0.0, 0.0, 0.0, 0.0, 0.0, 0.0, 0.0, 0.0, 0.0, 0.0, 0.0, 0.0, 0.0, 0.0, 0.0, 0.0, 0.0, 0.0, 0.0, 0.0, 0.0, 0.0, 0.0, 0.0, 0.0, 0.0, 0.0, 0.0, 0.0, 0.0, 0.0, 0.0, 0.0, 0.0, 0.0, 0.0, 0.0, 0.0, 0.0, 0.0, 0.0, 0.0, 0.0, 0.0, 0.0, 0.0, 0.0, 0.0, 0.0, 0.0, 0.0, 0.0, 0.0, 0.0, 0.0, 0.0, 0.0, 0.0, 0.0, 0.0, 0.0, 0.0, 0.0, 0.0, 0.0, 0.0, 0.0, 0.0, 0.0, 0.0, 0.0, 0.0, 0.0, 0.0, 0.0, 0.0, 0.0, 0.0, 0.0, 0.0, 0.0, 0.0, 0.0, 0.0, 0.0, 0.0, 0.0, 0.0, 0.0, 0.0, 0.0, 0.0, 0.0, 0.0, 0.0, 0.0, 0.0, 0.0, 0.0, 0.0, 0.0, 0.0, 0.0, 0.0, 0.0, 0.0, 0.0, 0.0, 0.0, 0.0, 0.0, 0.0, 0.0, 0.0, 0.0, 0.0, 0.0, 0.0, 0.0, 0.0, 0.0, 0.0, 0.0, 0.0, 0.0, 0.0, 0.0, 0.0, 0.0, 0.0, 0.0, 0.0, 0.0, 0.0, 0.0, 0.0, 0.0, 0.0, 0.0, 0.0, 0.0, 0.0, 0.0, 0.0, 0.0, 0.0, 0.0, 0.0, 0.0, 0.0, 0.0, 0.0, 0.0, 0.0, 0.0, 0.0, 0.0, 0.0, 0.0, 0.0, 0.0, 0.0, 0.0, 0.0, 0.0, 0.0, 0.0, 0.0, 0.0, 0.0, 0.0, 0.0, 0.0, 0.0, 0.0, 0.0, 0.0, 0.0, 0.0, 0.0, 0.0, 0.0, 0.0, 0.0, 0.0, 0.0, 0.0, 0.0, 0.0, 0.0, 0.0, 0.0, 0.0, 0.0, 0.0, 0.0, 0.0, 0.0, 0.0, 0.0, 0.0, 0.0, 0.0, 0.0, 0.0, 0.0, 0.0, 0.0, 0.0, 0.0, 0.0, 0.0, 0.0, 0.0, 0.0, 0.0, 0.0, 0.0, 0.0, 0.0, 0.0, 0.0, 0.0, 0.0, 0.0, 0.0, 0.0, 0.0, 0.0, 0.0, 0.0, 0.0, 0.0, 0.0, 0.0, 0.0, 0.0, 0.0, 0.0, 0.0, 0.0, 0.0, 0.0, 0.0, 0.0, 0.0, 0.0, 0.0, 0.0, 0.0, 0.0, 0.0, 0.0, 0.0, 0.0, 0.0, 0.0, 0.0, 0.0, 0.0, 0.0, 0.0, 0.0, 0.0, 0.0, 0.0, 0.0, 0.0, 0.0, 0.0, 0.0, 0.0, 0.0, 0.0, 0.0, 0.0, 0.0, 0.0, 0.0, 0.0, 0.0, 0.0, 0.0, 0.0, 0.0, 0.0, 0.0, 0.0, 0.0, 0.0, 0.0, 0.0, 0.0, 0.0, 0.0, 0.0, 0.0, 0.0, 0.0, 0.0, 0.0, 0.0, 0.0, 0.0, 0.0, 0.0, 0.0, 0.0, 0.0, 0.0, 0.0, 0.0, 0.0, 0.0, 0.0, 0.0, 0.0, 0.0, 0.0, 0.0, 0.0, 0.0, 0.0, 0.0, 0.0, 0.0, 0.0, 0.0, 0.0, 0.0, 0.0, 0.0, 0.0, 0.0, 0.0, 0.0, 0.0, 0.0, 0.0, 0.0, 0.0, 0.0, 0.0, 0.0, 0.0, 0.0, 0.0, 0.0, 0.0, 0.0, 0.0, 0.0, 0.0, 0.0, 0.0, 0.0, 0.0, 0.0, 0.0, 0.0, 0.0, 0.0, 0.0, 0.0, 0.0, 0.0, 0.0, 0.0, 0.0, 0.0, 0.0, 0.0, 0.0, 0.0, 0.0, 0.0, 0.0, 0.0, 0.0, 0.0, 0.0, 0.0, 0.0, 0.0, 0.0, 0.0, 0.0, 0.0, 0.0, 0.0, 0.0, 0.0, 0.0, 0.0, 0.0, 0.0, 0.0, 0.0, 0.0, 0.0, 0.0, 0.0, 0.0, 0.0, 0.0, 0.0, 0.0, 0.0, 0.0, 0.0, 0.0, 0.0, 0.0, 0.0, 0.0, 0.0, 0.0, 0.0, 0.0, 0.0, 0.0, 0.0, 0.0, 0.0, 0.0, 0.0, 0.0, 0.0, 0.0, 0.0, 0.0, 0.0, 0.0, 0.0, 0.0, 0.0, 0.0, 0.0, 0.0, 0.0, 0.0, 0.0, 0.0, 0.0, 0.0, 0.0, 0.0, 0.0, 0.0, 0.0, 0.0, 0.0, 0.0, 0.0, 0.0, 0.0, 0.0, 0.0, 0.0, 0.0, 0.0, 0.0, 0.0, 0.0, 0.0, 0.0, 0.0, 0.0, 0.0, 0.0, 0.0, 0.0, 0.0, 0.0, 0.0, 0.0, 0.0, 0.0, 0.0, 0.0, 0.0, 0.0, 0.0, 0.0, 0.0, 0.0, 0.0, 0.0, 0.0, 0.0, 0.0, 0.0, 0.0, 0.0, 0.0, 0.0, 0.0, 0.0, 0.0, 0.0, 0.0, 0.0, 0.0, 0.0, 0.0, 0.0, 0.0, 0.0, 0.0, 0.0, 0.0, 0.0, 0.0, 0.0, 0.0, 0.0, 0.0, 0.0, 0.0, 0.0, 0.0, 0.0, 0.0, 0.0, 0.0, 0.0, 0.0, 0.0, 0.0, 0.0, 0.0, 0.0, 0.0, 0.0, 0.0, 0.0, 0.0, 0.0, 0.0, 0.0, 0.0, 0.0, 0.0, 0.0, 0.0, 0.0, 0.0, 0.0, 0.0, 0.0, 0.0, 0.0, 0.0, 0.0, 0.0, 0.0, 0.0, 0.0, 0.0, 0.0, 0.0, 0.0, 0.0, 0.0, 0.0, 0.0, 0.0, 0.0, 0.0, 0.0, 0.0, 0.0, 0.0, 0.0, 0.0, 0.0, 0.0, 0.0, 0.0, 0.0, 0.0, 0.0, 0.0, 0.0, 0.0, 0.0, 0.0, 0.0, 0.0, 0.0, 0.0, 0.0, 0.0, 0.0, 0.0, 0.0, 0.0, 0.0, 0.0, 0.0, 0.0, 0.0, 0.0, 0.0, 0.0, 0.0, 0.0, 0.0, 0.0, 0.0, 0.0, 0.0, 0.0, 0.0, 0.0, 0.0, 0.0, 0.0, 0.0, 0.0, 0.0, 0.0, 0.0, 0.0, 0.0, 0.0, 0.0, 0.0, 0.0, 0.0, 0.0, 0.0, 0.0, 0.0, 0.0, 0.0, 0.0, 0.0, 0.0, 0.0, 0.0, 0.0, 0.0, 0.0, 0.0, 0.0, 0.0, 0.0, 0.0, 0.0, 0.0, 0.0, 0.0, 0.0, 0.0, 0.0, 0.0, 0.0, 0.0, 0.0, 0.0, 0.0, 0.0, 0.0, 0.0, 0.0, 0.0, 0.0, 0.0, 0.0, 0.0, 0.0, 0.0, 0.0, 0.0, 0.0, 0.0, 0.0, 0.0, 0.0, 0.0, 0.0, 0.0, 0.0, 0.0, 0.0, 0.0, 0.0, 0.0, 0.0, 0.0, 0.0, 0.0, 0.0, 0.0, 0.0, 0.0, 0.0, 0.0, 0.0, 0.0, 0.0, 0.0, 0.0, 0.0, 0.0, 0.0, 0.0, 0.0, 0.0, 0.0, 0.0, 0.0, 0.0, 0.0, 0.0, 0.0, 0.0, 0.0, 0.0, 0.0, 0.0, 0.0, 0.0, 0.0, 0.0, 0.0, 0.0, 0.0, 0.0, 0.0, 0.0, 0.0, 0.0, 0.0, 0.0, 0.0, 0.0, 0.0, 0.0, 0.0, 0.0, 0.0, 0.0, 0.0, 0.0, 0.0, 0.0, 0.0, 0.0, 0.0, 0.0, 0.0, 0.0, 0.0, 0.0, 0.0, 0.0, 0.0, 0.0, 0.0, 0.0, 0.0, 0.0, 0.0, 0.0, 0.0, 0.0, 0.0, 0.0, 0.0, 0.0, 0.0, 0.0, 0.0, 0.0, 0.0, 0.0, 0.0, 0.0, 0.0, 0.0, 0.0, 0.0, 0.0, 0.0, 0.0, 0.0, 0.0, 0.0, 0.0, 0.0, 0.0, 0.0, 0.0, 0.0, 0.0, 0.0, 0.0, 0.0, 0.0, 0.0, 0.0, 0.0, 0.0, 0.0, 0.0, 0.0, 0.0, 0.0, 0.0, 0.0, 0.0, 0.0, 0.0, 0.0, 0.0, 0.0, 0.0, 0.0, 0.0, 0.0, 0.0, 0.0, 0.0, 0.0, 0.0, 0.0, 0.0, 0.0, 0.0, 0.0, 0.0, 0.0, 0.0, 0.0, 0.0, 0.0, 0.0, 0.0, 0.0, 0.0, 0.0, 0.0, 0.0, 0.0, 0.0, 0.0, 0.0, 0.0, 0.0, 0.0, 0.0, 0.0, 0.0, 0.0, 0.0, 0.0, 0.0, 0.0, 0.0, 0.0, 0.0, 0.0, 0.0, 0.0, 0.0, 0.0, 0.0, 0.0, 0.0, 0.0, 0.0, 0.0, 0.0, 0.0, 0.0, 0.0, 0.0, 0.0, 0.0, 0.0, 0.0, 0.0, 0.0, 0.0, 0.0, 0.0, 0.0, 0.0, 0.0, 0.0, 0.0, 0.0, 0.0, 0.0, 0.0, 0.0, 0.0, 0.0, 0.0, 0.0, 0.0, 0.0, 0.0, 0.0, 0.0, 0.0, 0.0, 0.0, 0.0, 0.0, 0.0, 0.0, 0.0, 0.0, 0.0, 0.0, 0.0, 0.0, 0.0, 0.0, 0.0, 0.0, 0.0, 0.0, 0.0, 0.0, 0.0, 0.0, 0.0, 0.0, 0.0, 0.0, 0.0, 0.0, 0.0, 0.0, 0.0, 0.0, 0.0, 0.0, 0.0, 0.0, 0.0, 0.0, 0.0, 0.0, 0.0, 0.0, 0.0, 0.0, 0.0, 0.0, 0.0, 0.0, 0.0, 0.0, 0.0, 0.0, 0.0, 0.0, 0.0, 0.0, 0.0, 0.0, 0.0, 0.0, 0.0, 0.0, 0.0, 0.0, 0.0, 0.0, 0.0, 0.0, 0.0, 0.0, 0.0, 0.0, 0.0, 0.0, 0.0, 0.0, 0.0, 0.0, 0.0, 0.0, 0.0, 0.0, 0.0, 0.0, 0.0, 0.0, 0.0, 0.0, 0.0, 0.0, 0.0, 0.0, 0.0, 0.0, 0.0, 0.0, 0.0, 0.0, 0.0, 0.0, 0.0, 0.0, 0.0, 0.0, 0.0, 0.0, 0.0, 0.0, 0.0, 0.0, 0.0, 0.0, 0.0, 0.0, 0.0, 0.0, 0.0, 0.0, 0.0, 0.0, 0.0, 0.0, 0.0, 0.0, 0.0, 0.0, 0.0, 0.0, 0.0, 0.0, 0.0, 0.0, 0.0, 0.0, 0.0, 0.0, 0.0, 0.0, 0.0, 0.0, 0.0, 0.0, 0.0, 0.0, 0.0, 0.0, 0.0, 0.0, 0.0, 0.0, 0.0, 0.0, 0.0, 0.0, 0.0, 0.0, 0.0, 0.0, 0.0, 0.0, 0.0, 0.0, 0.0, 0.0, 0.0, 0.0, 0.0, 0.0, 0.0, 0.0, 0.0, 0.0, 0.0, 0.0, 0.0, 0.0, 0.0, 0.0, 0.0, 0.0, 0.0, 0.0, 0.0, 0.0, 0.0, 0.0, 0.0, 0.0, 0.0, 0.0, 0.0, 0.0, 0.0, 0.0, 0.0, 0.0, 0.0, 0.0, 0.0, 0.0, 0.0, 0.0, 0.0, 0.0, 0.0, 0.0, 0.0, 0.0, 0.0, 0.0, 0.0, 0.0, 0.0, 0.0, 0.0, 0.0, 0.0, 0.0, 0.0, 0.0, 0.0, 0.0, 0.0, 0.0, 0.0, 0.0, 0.0, 0.0, 0.0, 0.0, 0.0, 0.0, 0.0, 0.0, 0.0, 0.0, 0.0, 0.0, 0.0, 0.0, 0.0, 0.0, 0.0, 0.0, 0.0, 0.0, 0.0, 0.0, 0.0, 0.0, 0.0, 0.0, 0.0, 0.0, 0.0, 0.0, 0.0, 0.0, 0.0, 0.0, 0.0, 0.0, 0.0, 0.0, 0.0, 0.0, 0.0, 0.0, 0.0, 0.0, 0.0, 0.0, 0.0, 0.0, 0.0, 0.0, 0.0, 0.0, 0.0, 0.0, 0.0, 0.0, 0.0, 0.0, 0.0, 0.0, 0.0, 0.0, 0.0, 0.0, 0.0, 0.0, 0.0, 0.0, 0.0, 0.0, 0.0, 0.0, 0.0, 0.0, 0.0, 0.0, 0.0, 0.0, 0.0, 0.0, 0.0, 0.0, 0.0, 0.0, 0.0, 0.0, 0.0, 0.0, 0.0, 0.0, 0.0, 0.0, 0.0, 0.0, 0.0, 0.0, 0.0, 0.0, 0.0, 0.0, 0.0, 0.0, 0.0, 0.0, 0.0, 0.0, 0.0, 0.0, 0.0, 0.0, 0.0, 0.0, 0.0, 0.0, 0.0, 0.0, 0.0, 0.0, 0.0, 0.0, 0.0, 0.0, 0.0, 0.0, 0.0, 0.0, 0.0, 0.0, 0.0, 0.0, 0.0, 0.0, 0.0, 0.0, 0.0, 0.0, 0.0, 0.0, 0.0, 0.0, 0.0, 0.0, 0.0, 0.0, 0.0, 0.0, 0.0, 0.0, 0.0, 0.0, 0.0, 0.0, 0.0, 0.0, 0.0, 0.0, 0.0, 0.0, 0.0, 0.0, 0.0, 0.0, 0.0, 0.0, 0.0, 0.0, 0.0, 0.0, 0.0, 0.0, 0.0, 0.0, 0.0, 0.0, 0.0, 0.0, 0.0, 0.0, 0.0, 0.0, 0.0, 0.0, 0.0, 0.0, 0.0, 0.0, 0.0, 0.0, 0.0, 0.0, 0.0, 0.0, 0.0, 0.0, 0.0, 0.0, 0.0, 0.0, 0.0, 0.0, 0.0, 0.0, 0.0, 0.0, 0.0, 0.0, 0.0, 0.0, 0.0, 0.0, 0.0, 0.0, 0.0, 0.0, 0.0, 0.0, 0.0, 0.0, 0.0, 0.0, 0.0, 0.0, 0.0, 0.0, 0.0, 0.0, 0.0, 0.0, 0.0, 0.0, 0.0, 0.0, 0.0, 0.0, 0.0, 0.0, 0.0, 0.0, 0.0, 0.0, 0.0, 0.0, 0.0, 0.0, 0.0, 0.0, 0.0, 0.0, 0.0, 0.0, 0.0, 0.0, 0.0, 0.0, 0.0, 0.0, 0.0, 0.0, 0.0, 0.0, 0.0, 0.0, 0.0, 0.0, 0.0, 0.0, 0.0, 0.0, 0.0, 0.0, 0.0, 0.0, 0.0, 0.0, 0.0, 0.0, 0.0, 0.0, 0.0, 0.0, 0.0, 0.0, 0.0, 0.0, 0.0, 0.0, 0.0, 0.0, 0.0, 0.0, 0.0, 0.0, 0.0, 0.0, 0.0, 0.0, 0.0, 0.0, 0.0, 0.0, 0.0, 0.0, 0.0, 0.0, 0.0, 0.0, 0.0, 0.0, 0.0, 0.0, 0.0, 0.0, 0.0, 0.0, 0.0, 0.0, 0.0, 0.0, 0.0, 0.0, 0.0, 0.0, 0.0, 0.0, 0.0, 0.0, 0.0, 0.0, 0.0, 0.0, 0.0, 0.0, 0.0, 0.0, 0.0, 0.0, 0.0, 0.0, 0.0, 0.0, 0.0, 0.0, 0.0, 0.0, 0.0, 0.0, 0.0, 0.0, 0.0, 0.0, 0.0, 0.0, 0.0, 0.0, 0.0, 0.0, 0.0, 0.0, 0.0, 0.0, 0.0, 0.0, 0.0, 0.0, 0.0, 0.0, 0.0, 0.0, 0.0, 0.0, 0.0, 0.0, 0.0, 0.0, 0.0, 0.0, 0.0, 0.0, 0.0, 0.0, 0.0, 0.0, 0.0, 0.0, 0.0, 0.0, 0.0, 0.0, 0.0, 0.0, 0.0, 0.0, 0.0, 0.0, 0.0, 0.0, 0.0, 0.0, 0.0, 0.0, 0.0, 0.0, 0.0, 0.0, 0.0, 0.0, 0.0, 0.0, 0.0, 0.0, 0.0, 0.0, 0.0, 0.0, 0.0, 0.0, 0.0, 0.0, 0.0, 0.0, 0.0, 0.0, 0.0, 0.0, 0.0, 0.0, 0.0, 0.0, 0.0, 0.0, 0.0, 0.0, 0.0, 0.0, 0.0, 0.0, 0.0, 0.0, 0.0, 0.0, 0.0, 0.0, 0.0, 0.0, 0.0, 0.0, 0.0, 0.0, 0.0, 0.0, 0.0, 0.0, 0.0, 0.0, 0.0, 0.0, 0.0, 0.0, 0.0, 0.0, 0.0, 0.0, 0.0, 0.0, 0.0, 0.0, 0.0, 0.0, 0.0, 0.0, 0.0, 0.0, 0.0, 0.0, 0.0, 0.0, 0.0, 0.0, 0.0, 0.0, 0.0, 0.0, 0.0, 0.0, 0.0, 0.0, 0.0, 0.0, 0.0, 0.0, 0.0, 0.0, 0.0, 0.0, 0.0, 0.0, 0.0, 0.0, 0.0, 0.0, 0.0, 0.0, 0.0, 0.0, 0.0, 0.0, 0.0, 0.0, 0.0, 0.0, 0.0, 0.0, 0.0, 0.0, 0.0, 0.0, 0.0, 0.0, 0.0, 0.0, 0.0, 0.0, 0.0, 0.0, 0.0, 0.0, 0.0, 0.0, 0.0, 0.0, 0.0, 0.0, 0.0, 0.0, 0.0, 0.0, 0.0, 0.0, 0.0, 0.0, 0.0, 0.0, 0.0, 0.0, 0.0, 0.0, 0.0, 0.0, 0.0, 0.0, 0.0, 0.0, 0.0, 0.0, 0.0, 0.0, 0.0, 0.0, 0.0, 0.0, 0.0, 0.0, 0.0, 0.0, 0.0, 0.0, 0.0, 0.0, 0.0, 0.0, 0.0, 0.0, 0.0, 0.0, 0.0, 0.0, 0.0, 0.0, 0.0, 0.0, 0.0, 0.0, 0.0, 0.0, 0.0, 0.0, 0.0, 0.0, 0.0, 0.0, 0.0, 0.0, 0.0, 0.0, 0.0, 0.0, 0.0, 0.0, 0.0, 0.0, 0.0, 0.0, 0.0, 0.0, 0.0, 0.0, 0.0, 0.0, 0.0, 0.0, 0.0, 0.0, 0.0, 0.0, 0.0, 0.0, 0.0, 0.0, 0.0, 0.0, 0.0, 0.0, 0.0, 0.0, 0.0, 0.0, 0.0, 0.0, 0.0, 0.0, 0.0, 0.0, 0.0, 0.0, 0.0, 0.0, 0.0, 0.0, 0.0, 0.0, 0.0, 0.0, 0.0, 0.0, 0.0, 0.0, 0.0, 0.0, 0.0, 0.0, 0.0, 0.0, 0.0, 0.0, 0.0, 0.0, 0.0, 0.0, 0.0, 0.0, 0.0, 0.0, 0.0, 0.0, 0.0, 0.0, 0.0, 0.0, 0.0, 0.0, 0.0, 0.0, 0.0, 0.0, 0.0, 0.0, 0.0, 0.0, 0.0, 0.0, 0.0, 0.0, 0.0, 0.0, 0.0, 0.0, 0.0, 0.0, 0.0, 0.0, 0.0, 0.0, 0.0, 0.0, 0.0, 0.0, 0.0, 0.0, 0.0, 0.0, 0.0, 0.0, 0.0, 0.0, 0.0, 0.0, 0.0, 0.0, 0.0, 0.0, 0.0, 0.0, 0.0, 0.0, 0.0, 0.0, 0.0, 0.0, 0.0, 0.0, 0.0, 0.0, 0.0, 0.0, 0.0, 0.0, 0.0, 0.0, 0.0, 0.0, 0.0, 0.0, 0.0, 0.0, 0.0, 0.0, 0.0, 0.0, 0.0, 0.0, 0.0, 0.0, 0.0, 0.0, 0.0, 0.0, 0.0, 0.0, 0.0, 0.0, 0.0, 0.0, 0.0, 0.0, 0.0, 0.0, 0.0, 0.0, 0.0, 0.0, 0.0, 0.0, 0.0, 0.0, 0.0, 0.0, 0.0, 0.0, 0.0, 0.0, 0.0, 0.0, 0.0, 0.0, 0.0, 0.0, 0.0, 0.0, 0.0, 0.0, 0.0, 0.0, 0.0, 0.0, 0.0, 0.0, 0.0, 0.0, 0.0, 0.0, 0.0, 0.0, 0.0, 0.0, 0.0, 0.0, 0.0, 0.0, 0.0, 0.0, 0.0, 0.0, 0.0, 0.0, 0.0, 0.0, 0.0, 0.0, 0.0, 0.0, 0.0, 0.0, 0.0, 0.0, 0.0, 0.0, 0.0, 0.0, 0.0, 0.0, 0.0, 0.0, 0.0, 0.0, 0.0, 0.0, 0.0, 0.0, 0.0, 0.0, 0.0, 0.0, 0.0, 0.0, 0.0, 0.0, 0.0, 0.0, 0.0, 0.0, 0.0, 0.0, 0.0, 0.0, 0.0, 0.0, 0.0, 0.0, 0.0, 0.0, 0.0, 0.0, 0.0, 0.0, 0.0, 0.0, 0.0, 0.0, 0.0, 0.0, 0.0, 0.0, 0.0, 0.0, 0.0, 0.0, 0.0, 0.0, 0.0, 0.0, 0.0, 0.0, 0.0, 0.0, 0.0, 0.0, 0.0, 0.0, 0.0, 0.0, 0.0, 0.0, 0.0, 0.0, 0.0, 0.0, 0.0, 0.0, 0.0, 0.0, 0.0, 0.0, 0.0, 0.0, 0.0, 0.0, 0.0, 0.0, 0.0, 0.0, 0.0, 0.0, 0.0, 0.0, 0.0, 0.0, 0.0, 0.0, 0.0, 0.0, 0.0, 0.0, 0.0, 0.0, 0.0, 0.0, 0.0, 0.0, 0.0, 0.0, 0.0, 0.0, 0.0, 0.0, 0.0, 0.0, 0.0, 0.0, 0.0, 0.0, 0.0, 0.0, 0.0, 0.0, 0.0, 0.0, 0.0, 0.0, 0.0, 0.0, 0.0, 0.0, 0.0, 0.0, 0.0, 0.0, 0.0, 0.0, 0.0, 0.0, 0.0, 0.0, 0.0, 0.0, 0.0, 0.0, 0.0, 0.0, 0.0, 0.0, 0.0, 0.0, 0.0, 0.0, 0.0, 0.0, 0.0, 0.0, 0.0, 0.0, 0.0, 0.0, 0.0, 0.0, 0.0, 0.0, 0.0, 0.0, 0.0, 0.0, 0.0, 0.0, 0.0, 0.0, 0.0, 0.0, 0.0, 0.0, 0.0, 0.0, 0.0, 0.0, 0.0, 0.0, 0.0, 0.0, 0.0, 0.0, 0.0, 0.0, 0.0, 0.0, 0.0, 0.0, 0.0, 0.0, 0.0, 0.0, 0.0, 0.0, 0.0, 0.0, 0.0, 0.0, 0.0, 0.0, 0.0, 0.0, 0.0, 0.0, 0.0, 0.0, 0.0, 0.0, 0.0, 0.0, 0.0, 0.0, 0.0, 0.0, 0.0, 0.0, 0.0, 0.0, 0.0, 0.0, 0.0, 0.0, 0.0, 0.0, 0.0, 0.0, 0.0, 0.0, 0.0, 0.0, 0.0, 0.0, 0.0, 0.0, 0.0, 0.0, 0.0, 0.0, 0.0, 0.0, 0.0, 0.0, 0.0, 0.0, 0.0, 0.0, 0.0, 0.0, 0.0, 0.0, 0.0, 0.0, 0.0, 0.0, 0.0, 0.0, 0.0, 0.0, 0.0, 0.0, 0.0, 0.0, 0.0, 0.0, 0.0, 0.0, 0.0, 0.0, 0.0, 0.0, 0.0, 0.0, 0.0, 0.0, 0.0, 0.0, 0.0, 0.0, 0.0, 0.0, 0.0, 0.0, 0.0, 0.0, 0.0, 0.0, 0.0, 0.0, 0.0, 0.0, 0.0, 0.0, 0.0, 0.0, 0.0, 0.0, 0.0, 0.0, 0.0, 0.0, 0.0, 0.0, 0.0, 0.0, 0.0, 0.0, 0.0, 0.0, 0.0, 0.0, 0.0, 0.0, 0.0, 0.0, 0.0, 0.0, 0.0, 0.0, 0.0, 0.0, 0.0, 0.0, 0.0, 0.0, 0.0, 0.0, 0.0, 0.0, 0.0, 0.0, 0.0, 0.0, 0.0, 0.0, 0.0, 0.0, 0.0, 0.0, 0.0, 0.0, 0.0, 0.0, 0.0, 0.0, 0.0, 0.0, 0.0, 0.0, 0.0, 0.0, 0.0, 0.0, 0.0, 0.0, 0.0, 0.0, 0.0, 0.0, 0.0, 0.0, 0.0, 0.0, 0.0, 0.0, 0.0, 0.0, 0.0, 0.0, 0.0, 0.0, 0.0, 0.0, 0.0, 0.0, 0.0, 0.0, 0.0, 0.0, 0.0, 0.0, 0.0, 0.0, 0.0, 0.0, 0.0, 0.0, 0.0, 0.0, 0.0, 0.0, 0.0, 0.0, 0.0, 0.0, 0.0, 0.0, 0.0, 0.0, 0.0, 0.0, 0.0, 0.0, 0.0, 0.0, 0.0, 0.0, 0.0, 0.0, 0.0, 0.0, 0.0, 0.0, 0.0, 0.0, 0.0, 0.0, 0.0, 0.0, 0.0, 0.0, 0.0, 0.0, 0.0, 0.0, 0.0, 0.0, 0.0, 0.0, 0.0, 0.0, 0.0, 0.0, 0.0, 0.0, 0.0, 0.0, 0.0, 0.0, 0.0, 0.0, 0.0, 0.0, 0.0, 0.0, 0.0, 0.0, 0.0, 0.0, 0.0, 0.0, 0.0, 0.0, 0.0, 0.0, 0.0, 0.0, 0.0, 0.0, 0.0, 0.0, 0.0, 0.0, 0.0, 0.0, 0.0, 0.0, 0.0, 0.0, 0.0, 0.0, 0.0, 0.0, 0.0, 0.0, 0.0, 0.0, 0.0, 0.0, 0.0, 0.0, 0.0, 0.0, 0.0, 0.0, 0.0, 0.0, 0.0, 0.0, 0.0, 0.0, 0.0, 0.0, 0.0, 0.0, 0.0, 0.0, 0.0, 0.0, 0.0, 0.0, 0.0, 0.0, 0.0, 0.0, 0.0, 0.0, 0.0, 0.0, 0.0, 0.0, 0.0, 0.0, 0.0, 0.0, 0.0, 0.0, 0.0, 0.0, 0.0, 0.0, 0.0, 0.0, 0.0, 0.0, 0.0, 0.0, 0.0, 0.0, 0.0, 0.0, 0.0, 0.0, 0.0, 0.0, 0.0, 0.0, 0.0, 0.0, 0.0, 0.0, 0.0, 0.0, 0.0, 0.0, 0.0, 0.0, 0.0, 0.0, 0.0, 0.0, 0.0, 0.0, 0.0, 0.0, 0.0, 0.0, 0.0, 0.0, 0.0, 0.0, 0.0, 0.0, 0.0, 0.0, 0.0, 0.0, 0.0, 0.0, 0.0, 0.0, 0.0, 0.0, 0.0, 0.0, 0.0, 0.0, 0.0, 0.0, 0.0, 0.0, 0.0, 0.0, 0.0, 0.0, 0.0, 0.0, 0.0, 0.0, 0.0, 0.0, 0.0, 0.0, 0.0, 0.0, 0.0, 0.0, 0.0, 0.0, 0.0, 0.0, 0.0, 0.0, 0.0, 0.0, 0.0, 0.0, 0.0, 0.0, 0.0, 0.0, 0.0, 0.0, 0.0, 0.0, 0.0, 0.0, 0.0, 0.0, 0.0, 0.0, 0.0, 0.0, 0.0, 0.0, 0.0, 0.0, 0.0, 0.0, 0.0, 0.0, 0.0, 0.0, 0.0, 0.0, 0.0, 0.0, 0.0, 0.0, 0.0, 0.0, 0.0, 0.0, 0.0, 0.0, 0.0, 0.0, 0.0, 0.0, 0.0, 0.0, 0.0, 0.0, 0.0, 0.0, 0.0, 0.0, 0.0, 0.0, 0.0, 0.0, 0.0, 0.0, 0.0, 0.0, 0.0, 0.0, 0.0, 0.0, 0.0, 0.0, 0.0, 0.0, 0.0, 0.0, 0.0, 0.0, 0.0, 0.0, 0.0, 0.0, 0.0, 0.0, 0.0, 0.0, 0.0, 0.0, 0.0, 0.0, 0.0, 0.0, 0.0, 0.0, 0.0, 0.0, 0.0, 0.0, 0.0, 0.0, 0.0, 0.0, 0.0, 0.0, 0.0, 0.0, 0.0, 0.0, 0.0, 0.0, 0.0, 0.0, 0.0, 0.0, 0.0, 0.0, 0.0, 0.0, 0.0, 0.0, 0.0, 0.0, 0.0, 0.0, 0.0, 0.0, 0.0, 0.0, 0.0, 0.0, 0.0, 0.0, 0.0, 0.0, 0.0, 0.0, 0.0, 0.0, 0.0, 0.0, 0.0, 0.0, 0.0, 0.0, 0.0, 0.0, 0.0, 0.0, 0.0, 0.0, 0.0, 0.0, 0.0, 0.0, 0.0, 0.0, 0.0, 0.0, 0.0, 0.0, 0.0, 0.0, 0.0, 0.0, 0.0, 0.0, 0.0, 0.0, 0.0, 0.0, 0.0, 0.0, 0.0, 0.0, 0.0, 0.0, 0.0, 0.0, 0.0, 0.0, 0.0, 0.0, 0.0, 0.0, 0.0, 0.0, 0.0, 0.0, 0.0, 0.0, 0.0, 0.0, 0.0, 0.0, 0.0, 0.0, 0.0, 0.0, 0.0, 0.0, 0.0, 0.0, 0.0, 0.0, 0.0, 0.0, 0.0, 0.0, 0.0, 0.0, 0.0, 0.0, 0.0, 0.0, 0.0, 0.0, 0.0, 0.0, 0.0, 0.0, 0.0, 0.0, 0.0, 0.0, 0.0, 0.0, 0.0, 0.0, 0.0, 0.0, 0.0, 0.0, 0.0, 0.0, 0.0, 0.0, 0.0, 0.0, 0.0, 0.0, 0.0, 0.0, 0.0, 0.0, 0.0, 0.0, 0.0, 0.0, 0.0, 0.0, 0.0, 0.0, 0.0, 0.0, 0.0, 0.0, 0.0, 0.0, 0.0, 0.0, 0.0, 0.0, 0.0, 0.0, 0.0, 0.0, 0.0, 0.0, 0.0, 0.0, 0.0, 0.0, 0.0, 0.0, 0.0, 0.0, 0.0, 0.0, 0.0, 0.0, 0.0, 0.0, 0.0, 0.0, 0.0, 0.0, 0.0, 0.0, 0.0, 0.0, 0.0, 0.0, 0.0, 0.0, 0.0, 0.0, 0.0, 0.0, 0.0, 0.0, 0.0, 0.0, 0.0, 0.0, 0.0, 0.0, 0.0, 0.0, 0.0, 0.0, 0.0, 0.0, 0.0, 0.0, 0.0, 0.0, 0.0, 0.0, 0.0, 0.0, 0.0, 0.0, 0.0, 0.0, 0.0, 0.0, 0.0, 0.0, 0.0, 0.0, 0.0, 0.0, 0.0, 0.0, 0.0, 0.0, 0.0, 0.0, 0.0, 0.0, 0.0, 0.0, 0.0, 0.0, 0.0, 0.0, 0.0, 0.0, 0.0, 0.0, 0.0, 0.0, 0.0, 0.0, 0.0, 0.0, 0.0, 0.0, 0.0, 0.0, 0.0, 0.0, 0.0, 0.0, 0.0, 0.0, 0.0, 0.0, 0.0, 0.0, 0.0, 0.0, 0.0, 0.0, 0.0, 0.0, 0.0, 0.0, 0.0, 0.0, 0.0, 0.0, 0.0, 0.0, 0.0, 0.0, 0.0, 0.0, 0.0, 0.0, 0.0, 0.0, 0.0, 0.0, 0.0, 0.0, 0.0, 0.0, 0.0, 0.0, 0.0, 0.0, 0.0, 0.0, 0.0, 0.0, 0.0, 0.0, 0.0, 0.0, 0.0, 0.0, 0.0, 0.0, 0.0, 0.0, 0.0, 0.0, 0.0, 0.0, 0.0, 0.0, 0.0, 0.0, 0.0, 0.0, 0.0, 0.0, 0.0, 0.0, 0.0, 0.0, 0.0, 0.0, 0.0, 0.0, 0.0, 0.0, 0.0, 0.0, 0.0, 0.0, 0.0, 0.0, 0.0, 0.0, 0.0, 0.0, 0.0, 0.0, 0.0, 0.0, 0.0, 0.0, 0.0, 0.0, 0.0, 0.0, 0.0, 0.0, 0.0])
me_cube_001.materials.append(mat_mat_porte)
me_cube_001.materials.append(mat_mat_poignee)
me_cube_001.use_remesh_fix_poles = True
me_cube_001.use_remesh_preserve_attributes = False
me_cube_001.use_mirror_vertex_groups = False
me_cube_001.update()

# ---- objects
ob_cube = bpy.data.objects.new('Cube', me_cube_001)

# ---- transforms, parenting, visibility, modifiers, constraints
ob_cube.location = (0.0, 0.0, 0.0)
ob_cube.lineart.crease_threshold = 0.0

# ---- collection membership
scene.collection.objects.link(ob_cube)

# ---- scene / render settings (as saved in the file)
scene.frame_start = 1; scene.frame_end = 250; scene.frame_set(1)
scene.render.engine = 'BLENDER_EEVEE_NEXT'
scene.cycles.use_denoising = False
scene.cycles.samples = 128
scene.cycles.sampling_pattern = 'TABULATED_SOBOL'
scene.cycles.use_adaptive_sampling = False
scene.cycles.use_light_tree = False
scene.eevee.gtao_quality = 1.0
scene.eevee.gtao_distance = 0.15
scene.eevee.fast_gi_quality = 1.0
scene.view_settings.view_transform = 'Filmic'
bpy.context.view_layer.update()

# ---- added for rendering (the .blend has no active camera and no usable light): camera, sun
cam_auto = bpy.data.cameras.new('AutoCamera')
cam_auto.lens = 50.0
cam_auto.sensor_width = 36.0
cam_auto.clip_end = 1000.0
ob_auto_camera = bpy.data.objects.new('AutoCamera', cam_auto)
scene.collection.objects.link(ob_auto_camera)
ob_auto_camera.location = (2.18796, -2.51184, 1.67456)
ob_auto_camera.rotation_euler = (1.09748, -7.21219e-08, 0.694738)
scene.camera = ob_auto_camera
light_auto_sun = bpy.data.lights.new('AutoSun', 'SUN')
light_auto_sun.energy = 3.0
light_auto_sun.angle = 0.0523599
ob_auto_sun = bpy.data.objects.new('AutoSun', light_auto_sun)
scene.collection.objects.link(ob_auto_sun)
ob_auto_sun.rotation_euler = (0.872665, 0.174533, 0.523599)
bpy.context.view_layer.update()
